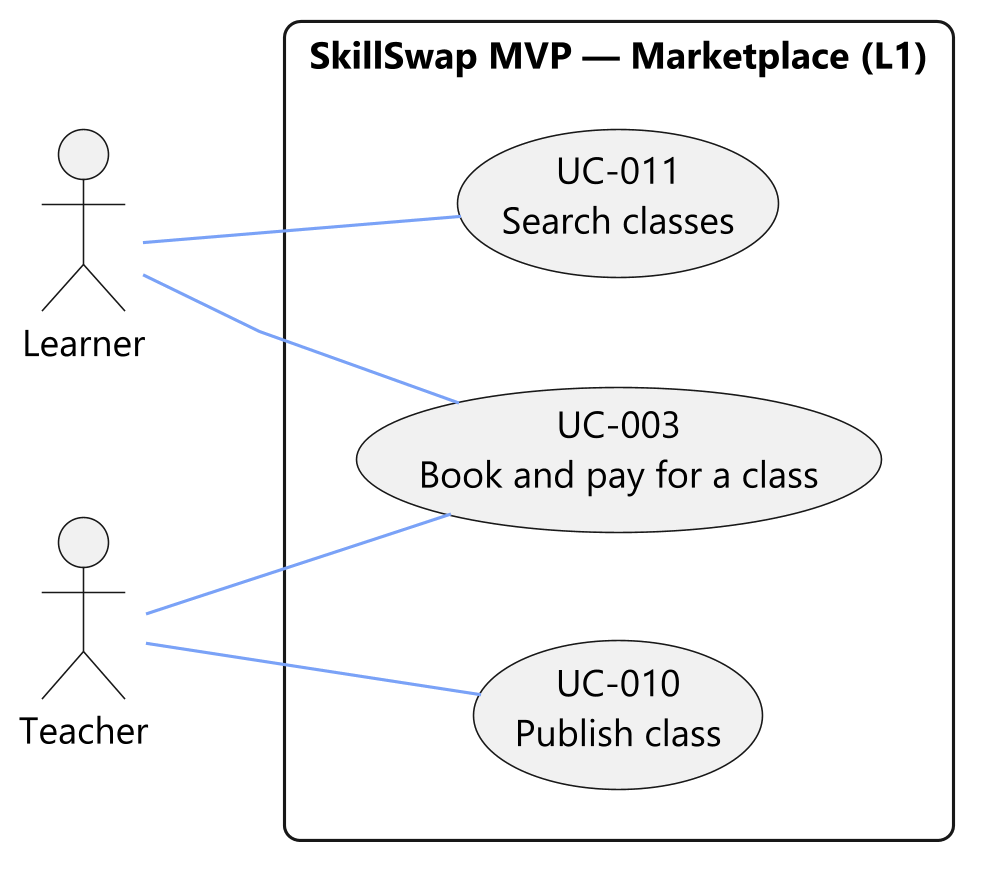

The diagram above was rendered by PlantUML. Its source (embedded in the PNG):
@startuml

skinparam actorStyle stickman
skinparam usecaseFontSize 13
skinparam shadowing false
!include C:/Users/LENOVO/.agents/skills/plantuml-skill/assets/premium-theme.puml
skinparam backgroundcolor #ffffff
skinparam linetype polyline
skinparam ActorFontColor #000000
skinparam ActorBackgroundColor #F1F1F1
skinparam ActorBorderColor #181818

left to right direction

rectangle "SkillSwap MVP — Marketplace (L1)" {
  usecase "UC-011\nSearch classes" as UC011
  usecase "UC-003\nBook and pay for a class" as UC003
  usecase "UC-010\nPublish class" as UC010
}

actor "Learner" as LE
actor "Teacher" as TE

LE -- UC003
TE -- UC003
TE -- UC010
LE -- UC011
@enduml